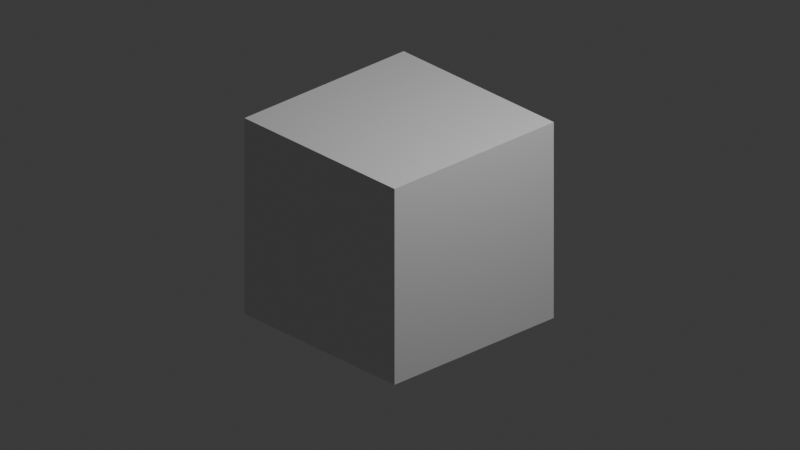 # Source: Cube.blend  (saved by Blender 4.4.32; exported with 4.5.12 LTS)
import bpy
from mathutils import Matrix  # noqa: F401  (used for matrix-valued properties, if any)

bpy.ops.wm.read_factory_settings(use_empty=True)
scene = bpy.context.scene
scene.name = 'Scene'

# ---- collections
col_collection = bpy.data.collections.new('Collection'); scene.collection.children.link(col_collection)

# ---- materials (node trees are filled in below, after node groups)
mat_material = bpy.data.materials.new('Material')
mat_material.alpha_threshold = 0.0
mat_material.roughness = 0.5
mat_material.line_color = (0.0, 0.0, 0.0, 1.0)

# ---- material node trees
mat_material.use_nodes = True; mat_material.node_tree.nodes.clear()
_N = mat_material.node_tree.nodes; _L = mat_material.node_tree.links
n0 = _N.new('ShaderNodeOutputMaterial'); n0.name = 'Material Output'; n0.location = (300, 300)
n1 = _N.new('ShaderNodeBsdfPrincipled'); n1.name = 'Principled BSDF'; n1.location = (10, 300)
n1.inputs[3].default_value = 1.45
_L.new(n1.outputs[0], n0.inputs[0])
n0.is_active_output = True

# ---- world
world_world = bpy.data.worlds.new('World'); scene.world = world_world
world_world.use_nodes = True; world_world.node_tree.nodes.clear()
_N = world_world.node_tree.nodes; _L = world_world.node_tree.links
n0 = _N.new('ShaderNodeOutputWorld'); n0.name = 'World Output'; n0.location = (300, 300)
n1 = _N.new('ShaderNodeBackground'); n1.name = 'Background'; n1.location = (10, 300)
n1.inputs[0].default_value = (0.05088, 0.05088, 0.05088, 1.0)
_L.new(n1.outputs[0], n0.inputs[0])
n0.is_active_output = True
world_world.color = (0.05088, 0.05088, 0.05088)
world_world.sun_shadow_jitter_overblur = 0.0

# ---- cameras
cam_camera = bpy.data.cameras.new('Camera')
cam_camera.type = 'ORTHO'
cam_camera.clip_end = 100.0
cam_camera.ortho_scale = 7.314

# ---- lights
light_light = bpy.data.lights.new('Light', 'POINT')
light_light.energy = 1000.0
light_light.shadow_soft_size = 0.1

# ---- meshes
me_cube = bpy.data.meshes.new('Cube')
me_cube.from_pydata([(1.0, 1.0, 1.0), (1.0, 1.0, -1.0), (1.0, -1.0, 1.0), (1.0, -1.0, -1.0), (-1.0, 1.0, 1.0), (-1.0, 1.0, -1.0), (-1.0, -1.0, 1.0), (-1.0, -1.0, -1.0)], [], [(0, 4, 6, 2), (3, 2, 6, 7), (7, 6, 4, 5), (5, 1, 3, 7), (1, 0, 2, 3), (5, 4, 0, 1)])
_uv = me_cube.uv_layers.new(name='UVMap')
_uv.uv.foreach_set('vector', [0.625, 0.5, 0.875, 0.5, 0.875, 0.75, 0.625, 0.75, 0.375, 0.75, 0.625, 0.75, 0.625, 1.0, 0.375, 1.0, 0.375, 0.0, 0.625, 0.0, 0.625, 0.25, 0.375, 0.25, 0.125, 0.5, 0.375, 0.5, 0.375, 0.75, 0.125, 0.75, 0.375, 0.5, 0.625, 0.5, 0.625, 0.75, 0.375, 0.75, 0.375, 0.25, 0.625, 0.25, 0.625, 0.5, 0.375, 0.5])
me_cube.materials.append(mat_material)
me_cube.use_mirror_vertex_groups = False
me_cube.update()

# ---- objects
ob_cube = bpy.data.objects.new('Cube', me_cube)
ob_light = bpy.data.objects.new('Light', light_light)
ob_camera = bpy.data.objects.new('Camera', cam_camera)

# ---- transforms, parenting, visibility, modifiers, constraints
ob_cube.location = (0.0, 0.0, 0.0)
ob_cube.lock_rotations_4d = False
ob_cube.empty_display_type = 'ARROWS'
ob_cube.lineart.crease_threshold = 0.0
ob_light.location = (4.076, 1.005, 5.904)
ob_light.rotation_euler = (0.6503, 0.05522, 1.866)
ob_light.lock_rotations_4d = False
ob_light.empty_display_type = 'ARROWS'
ob_light.color = (0.0, 0.0, 0.0, 0.0)
ob_light.lineart.crease_threshold = 0.0
ob_camera.location = (7.359, -6.926, 4.958)
ob_camera.rotation_euler = (1.109, 0.0, 0.8149)
ob_camera.lock_rotations_4d = False
ob_camera.empty_display_type = 'ARROWS'
ob_camera.color = (0.0, 0.0, 0.0, 0.0)
ob_camera.display_type = 'WIRE'
ob_camera.lineart.crease_threshold = 0.0

# ---- collection membership
col_collection.objects.link(ob_cube)
col_collection.objects.link(ob_light)
col_collection.objects.link(ob_camera)

# ---- scene / render settings (as saved in the file)
scene.camera = ob_camera
scene.frame_start = 1; scene.frame_end = 250; scene.frame_set(1)
scene.render.engine = 'BLENDER_EEVEE_NEXT'
bpy.context.view_layer.update()

